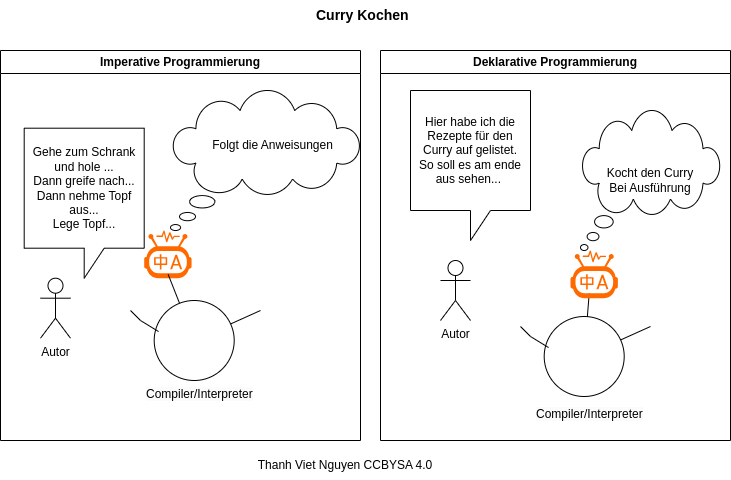

The diagram above was exported from draw.io. Its source (the exported page's mxGraphModel, read from the mxfile embedded in the PNG):
<mxGraphModel dx="1392" dy="876" grid="1" gridSize="10" guides="1" tooltips="1" connect="1" arrows="1" fold="1" page="1" pageScale="1" pageWidth="850" pageHeight="1100" math="0" shadow="0">
  <root>
    <mxCell id="0" />
    <mxCell id="1" parent="0" />
    <mxCell id="vjsUgd1pbUEOTmnFiNiq-3" value="Autor" style="shape=umlActor;verticalLabelPosition=bottom;verticalAlign=top;html=1;outlineConnect=0;" parent="1" vertex="1">
      <mxGeometry x="500" y="330" width="30" height="60" as="geometry" />
    </mxCell>
    <mxCell id="vjsUgd1pbUEOTmnFiNiq-10" value="Imperative Programmierung" style="swimlane;whiteSpace=wrap;html=1;" parent="1" vertex="1">
      <mxGeometry x="60" y="120" width="360" height="390" as="geometry" />
    </mxCell>
    <mxCell id="vjsUgd1pbUEOTmnFiNiq-11" value="Gehe zum Schrank und hole ...&lt;div&gt;Dann greife nach...&lt;/div&gt;&lt;div&gt;Dann nehme Topf aus...&lt;/div&gt;&lt;div&gt;Lege Topf...&lt;/div&gt;" style="shape=callout;whiteSpace=wrap;html=1;perimeter=calloutPerimeter;" parent="vjsUgd1pbUEOTmnFiNiq-10" vertex="1">
      <mxGeometry x="23.7" y="77.7" width="120" height="150" as="geometry" />
    </mxCell>
    <mxCell id="vjsUgd1pbUEOTmnFiNiq-17" value="" style="whiteSpace=wrap;html=1;shape=mxgraph.basic.cloud_callout" parent="vjsUgd1pbUEOTmnFiNiq-10" vertex="1">
      <mxGeometry x="170" y="40" width="190" height="140" as="geometry" />
    </mxCell>
    <mxCell id="WAOULKOz9AEQnTHbhsb6-1" value="Folgt die Anweisungen" style="text;html=1;align=center;verticalAlign=middle;whiteSpace=wrap;rounded=0;" parent="vjsUgd1pbUEOTmnFiNiq-10" vertex="1">
      <mxGeometry x="200" y="50" width="145" height="90" as="geometry" />
    </mxCell>
    <mxCell id="VK2HtigDTFFuKtAEsjp2-2" value="" style="points=[];aspect=fixed;html=1;align=center;shadow=0;dashed=0;fillColor=#FF6A00;strokeColor=none;shape=mxgraph.alibaba_cloud.alimt_machine_translation;" parent="vjsUgd1pbUEOTmnFiNiq-10" vertex="1">
      <mxGeometry x="143.7" y="180" width="47.400000000000006" height="47.7" as="geometry" />
    </mxCell>
    <mxCell id="VK2HtigDTFFuKtAEsjp2-5" value="" style="endArrow=none;html=1;rounded=0;" parent="vjsUgd1pbUEOTmnFiNiq-10" source="VK2HtigDTFFuKtAEsjp2-6" edge="1">
      <mxGeometry width="50" height="50" relative="1" as="geometry">
        <mxPoint x="215" y="260" as="sourcePoint" />
        <mxPoint x="260" y="260" as="targetPoint" />
      </mxGeometry>
    </mxCell>
    <mxCell id="VK2HtigDTFFuKtAEsjp2-6" value="" style="ellipse;whiteSpace=wrap;html=1;aspect=fixed;direction=south;" parent="vjsUgd1pbUEOTmnFiNiq-10" vertex="1">
      <mxGeometry x="153.7" y="250" width="80" height="80" as="geometry" />
    </mxCell>
    <mxCell id="VK2HtigDTFFuKtAEsjp2-3" value="" style="endArrow=none;html=1;rounded=0;entryX=0.506;entryY=0.922;entryDx=0;entryDy=0;entryPerimeter=0;" parent="vjsUgd1pbUEOTmnFiNiq-10" source="VK2HtigDTFFuKtAEsjp2-6" target="VK2HtigDTFFuKtAEsjp2-2" edge="1">
      <mxGeometry width="50" height="50" relative="1" as="geometry">
        <mxPoint x="160" y="260" as="sourcePoint" />
        <mxPoint x="390" y="300" as="targetPoint" />
      </mxGeometry>
    </mxCell>
    <mxCell id="VK2HtigDTFFuKtAEsjp2-8" value="" style="endArrow=none;html=1;rounded=0;entryX=0.388;entryY=0.946;entryDx=0;entryDy=0;entryPerimeter=0;" parent="vjsUgd1pbUEOTmnFiNiq-10" target="VK2HtigDTFFuKtAEsjp2-6" edge="1">
      <mxGeometry width="50" height="50" relative="1" as="geometry">
        <mxPoint x="130" y="260" as="sourcePoint" />
        <mxPoint x="130" y="280" as="targetPoint" />
        <Array as="points">
          <mxPoint x="140" y="270" />
        </Array>
      </mxGeometry>
    </mxCell>
    <mxCell id="VK2HtigDTFFuKtAEsjp2-17" value="&lt;span style=&quot;color: rgb(0, 0, 0); font-family: Helvetica; font-size: 12px; font-style: normal; font-variant-ligatures: normal; font-variant-caps: normal; font-weight: 400; letter-spacing: normal; orphans: 2; text-align: center; text-indent: 0px; text-transform: none; widows: 2; word-spacing: 0px; -webkit-text-stroke-width: 0px; white-space: nowrap; background-color: rgb(251, 251, 251); text-decoration-thickness: initial; text-decoration-style: initial; text-decoration-color: initial; display: inline !important; float: none;&quot;&gt;Compiler/Interpreter&lt;/span&gt;" style="text;whiteSpace=wrap;html=1;" parent="vjsUgd1pbUEOTmnFiNiq-10" vertex="1">
      <mxGeometry x="143.7" y="330" width="100" height="20" as="geometry" />
    </mxCell>
    <mxCell id="vjsUgd1pbUEOTmnFiNiq-1" value="Autor" style="shape=umlActor;verticalLabelPosition=bottom;verticalAlign=top;html=1;outlineConnect=0;" parent="vjsUgd1pbUEOTmnFiNiq-10" vertex="1">
      <mxGeometry x="40" y="227.7" width="30" height="60" as="geometry" />
    </mxCell>
    <mxCell id="vjsUgd1pbUEOTmnFiNiq-12" value="Deklarative Programmierung" style="swimlane;whiteSpace=wrap;html=1;" parent="1" vertex="1">
      <mxGeometry x="440" y="120" width="350" height="390" as="geometry" />
    </mxCell>
    <mxCell id="vjsUgd1pbUEOTmnFiNiq-13" value="Hier habe ich die Rezepte für den Curry auf gelistet.&lt;div&gt;So soll es am ende aus sehen...&amp;nbsp;&lt;/div&gt;" style="shape=callout;whiteSpace=wrap;html=1;perimeter=calloutPerimeter;" parent="vjsUgd1pbUEOTmnFiNiq-12" vertex="1">
      <mxGeometry x="30" y="40" width="120" height="150" as="geometry" />
    </mxCell>
    <mxCell id="vjsUgd1pbUEOTmnFiNiq-19" value="Kocht den Curry&lt;div&gt;Bei Ausführung&lt;/div&gt;" style="whiteSpace=wrap;html=1;shape=mxgraph.basic.cloud_callout" parent="vjsUgd1pbUEOTmnFiNiq-12" vertex="1">
      <mxGeometry x="200" y="60" width="140" height="140" as="geometry" />
    </mxCell>
    <mxCell id="VK2HtigDTFFuKtAEsjp2-10" value="" style="endArrow=none;html=1;rounded=0;" parent="vjsUgd1pbUEOTmnFiNiq-12" source="VK2HtigDTFFuKtAEsjp2-11" edge="1">
      <mxGeometry width="50" height="50" relative="1" as="geometry">
        <mxPoint x="225" y="276" as="sourcePoint" />
        <mxPoint x="270" y="276" as="targetPoint" />
      </mxGeometry>
    </mxCell>
    <mxCell id="VK2HtigDTFFuKtAEsjp2-11" value="" style="ellipse;whiteSpace=wrap;html=1;aspect=fixed;direction=south;" parent="vjsUgd1pbUEOTmnFiNiq-12" vertex="1">
      <mxGeometry x="163.70000000000005" y="266" width="80" height="80" as="geometry" />
    </mxCell>
    <mxCell id="VK2HtigDTFFuKtAEsjp2-12" value="" style="endArrow=none;html=1;rounded=0;entryX=0.395;entryY=0.901;entryDx=0;entryDy=0;entryPerimeter=0;" parent="vjsUgd1pbUEOTmnFiNiq-12" source="VK2HtigDTFFuKtAEsjp2-11" target="VK2HtigDTFFuKtAEsjp2-14" edge="1">
      <mxGeometry width="50" height="50" relative="1" as="geometry">
        <mxPoint x="170" y="276" as="sourcePoint" />
        <mxPoint x="204" y="240" as="targetPoint" />
      </mxGeometry>
    </mxCell>
    <mxCell id="VK2HtigDTFFuKtAEsjp2-13" value="" style="endArrow=none;html=1;rounded=0;entryX=0.388;entryY=0.946;entryDx=0;entryDy=0;entryPerimeter=0;" parent="vjsUgd1pbUEOTmnFiNiq-12" target="VK2HtigDTFFuKtAEsjp2-11" edge="1">
      <mxGeometry width="50" height="50" relative="1" as="geometry">
        <mxPoint x="140" y="276" as="sourcePoint" />
        <mxPoint x="140" y="296" as="targetPoint" />
        <Array as="points">
          <mxPoint x="150" y="286" />
        </Array>
      </mxGeometry>
    </mxCell>
    <mxCell id="VK2HtigDTFFuKtAEsjp2-20" value="&lt;span style=&quot;color: rgb(0, 0, 0); font-family: Helvetica; font-size: 12px; font-style: normal; font-variant-ligatures: normal; font-variant-caps: normal; font-weight: 400; letter-spacing: normal; orphans: 2; text-align: center; text-indent: 0px; text-transform: none; widows: 2; word-spacing: 0px; -webkit-text-stroke-width: 0px; white-space: nowrap; background-color: rgb(251, 251, 251); text-decoration-thickness: initial; text-decoration-style: initial; text-decoration-color: initial; display: inline !important; float: none;&quot;&gt;Compiler/Interpreter&lt;/span&gt;" style="text;whiteSpace=wrap;html=1;" parent="vjsUgd1pbUEOTmnFiNiq-12" vertex="1">
      <mxGeometry x="153.70000000000005" y="350" width="100" height="20" as="geometry" />
    </mxCell>
    <mxCell id="VK2HtigDTFFuKtAEsjp2-14" value="" style="points=[];aspect=fixed;html=1;align=center;shadow=0;dashed=0;fillColor=#FF6A00;strokeColor=none;shape=mxgraph.alibaba_cloud.alimt_machine_translation;" parent="vjsUgd1pbUEOTmnFiNiq-12" vertex="1">
      <mxGeometry x="189.99999999999994" y="200" width="47.400000000000006" height="47.7" as="geometry" />
    </mxCell>
    <mxCell id="MnPTTt8UfFgq5nqq0Voa-1" value="Thanh Viet Nguyen CCBYSA 4.0" style="text;html=1;align=center;verticalAlign=middle;whiteSpace=wrap;rounded=0;" parent="1" vertex="1">
      <mxGeometry x="310" y="520" width="190" height="30" as="geometry" />
    </mxCell>
    <mxCell id="VK2HtigDTFFuKtAEsjp2-9" value="&lt;span style=&quot;font-size: 14px;&quot;&gt;&lt;b&gt;Curry Kochen&lt;/b&gt;&lt;/span&gt;" style="text;strokeColor=none;fillColor=none;align=left;verticalAlign=middle;spacingLeft=4;spacingRight=4;overflow=hidden;points=[[0,0.5],[1,0.5]];portConstraint=eastwest;rotatable=0;whiteSpace=wrap;html=1;" parent="1" vertex="1">
      <mxGeometry x="370" y="70" width="110" height="30" as="geometry" />
    </mxCell>
  </root>
</mxGraphModel>